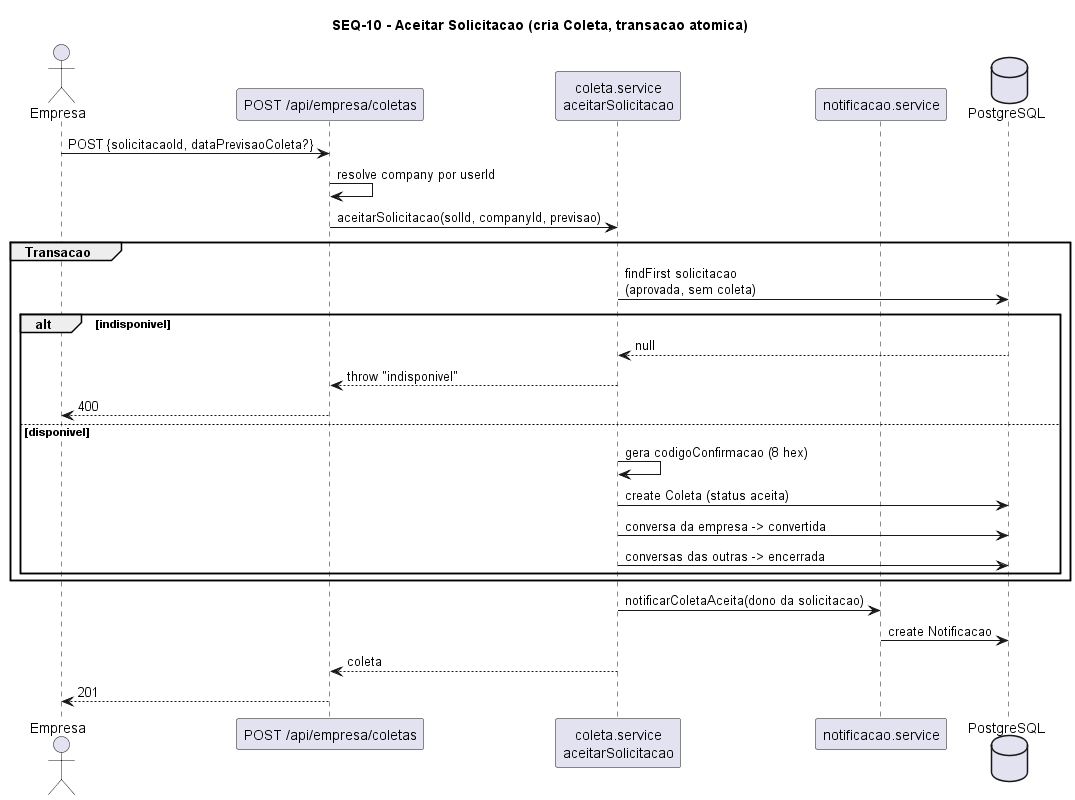

The diagram above was rendered by PlantUML. Its source (embedded in the PNG):
@startuml SEQ-10-aceitar-solicitacao
title SEQ-10 - Aceitar Solicitacao (cria Coleta, transacao atomica)
actor Empresa
participant "POST /api/empresa/coletas" as EP
participant "coleta.service\naceitarSolicitacao" as SVC
participant "notificacao.service" as N
database PostgreSQL as DB

Empresa -> EP : POST {solicitacaoId, dataPrevisaoColeta?}
EP -> EP : resolve company por userId
EP -> SVC : aceitarSolicitacao(solId, companyId, previsao)
group Transacao
  SVC -> DB : findFirst solicitacao\n(aprovada, sem coleta)
  alt indisponivel
    DB --> SVC : null
    SVC --> EP : throw "indisponivel"
    EP --> Empresa : 400
  else disponivel
    SVC -> SVC : gera codigoConfirmacao (8 hex)
    SVC -> DB : create Coleta (status aceita)
    SVC -> DB : conversa da empresa -> convertida
    SVC -> DB : conversas das outras -> encerrada
  end
end
SVC -> N : notificarColetaAceita(dono da solicitacao)
N -> DB : create Notificacao
SVC --> EP : coleta
EP --> Empresa : 201
@enduml